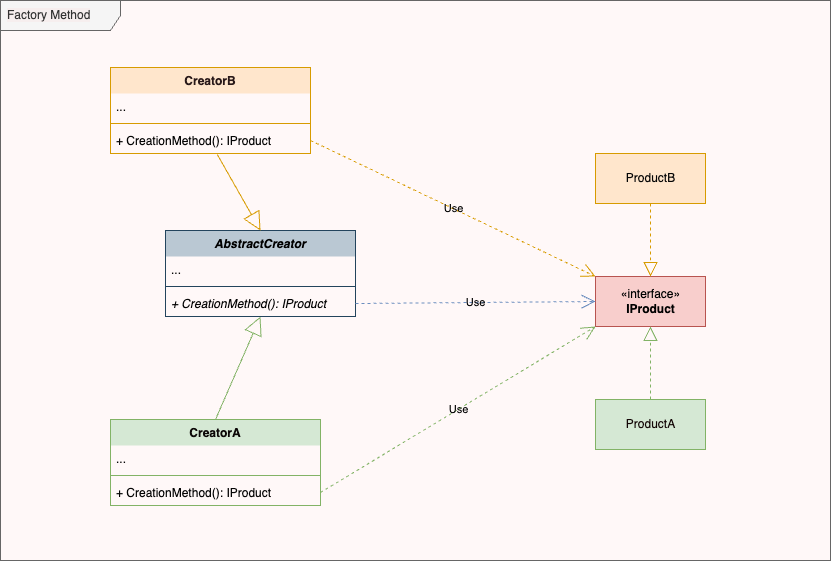

The diagram above was exported from draw.io. Its source (the exported page's mxGraphModel, read from the mxfile embedded in the PNG):
<mxGraphModel dx="947" dy="699" grid="0" gridSize="10" guides="1" tooltips="1" connect="1" arrows="1" fold="1" page="1" pageScale="1" pageWidth="850" pageHeight="1100" background="#FFF8F8" math="0" shadow="0">
  <root>
    <mxCell id="0" />
    <mxCell id="1" parent="0" />
    <mxCell id="15" value="&lt;span style=&quot;background-color: rgb(246, 238, 238);&quot;&gt;Factory Method&lt;/span&gt;" style="shape=umlFrame;whiteSpace=wrap;html=1;width=120;height=30;boundedLbl=1;verticalAlign=middle;align=left;spacingLeft=5;swimlaneLine=0;fontColor=#333333;shadow=0;fillColor=#f5f5f5;strokeColor=#666666;" vertex="1" parent="1">
      <mxGeometry x="10" y="10" width="830" height="560" as="geometry" />
    </mxCell>
    <mxCell id="5" value="&lt;span style=&quot;&quot;&gt;&lt;font color=&quot;#130606&quot;&gt;ProductA&lt;/font&gt;&lt;/span&gt;" style="html=1;shadow=0;swimlaneLine=0;labelBackgroundColor=none;fillColor=#d5e8d4;strokeColor=#82b366;" vertex="1" parent="1">
      <mxGeometry x="605" y="409" width="110" height="50" as="geometry" />
    </mxCell>
    <mxCell id="8" value="«interface»&lt;br&gt;&lt;b&gt;IProduct&lt;/b&gt;" style="html=1;shadow=0;swimlaneLine=0;fillColor=#f8cecc;strokeColor=#b85450;" vertex="1" parent="1">
      <mxGeometry x="605" y="286" width="110" height="50" as="geometry" />
    </mxCell>
    <mxCell id="11" value="&lt;font color=&quot;#050505&quot;&gt;ProductB&lt;/font&gt;" style="html=1;shadow=0;swimlaneLine=0;fillColor=#ffe6cc;strokeColor=#d79b00;" vertex="1" parent="1">
      <mxGeometry x="605" y="163" width="110" height="50" as="geometry" />
    </mxCell>
    <object label="" Text="implement" id="12">
      <mxCell style="endArrow=block;dashed=1;endFill=0;endSize=12;html=1;entryX=0.5;entryY=1;entryDx=0;entryDy=0;exitX=0.5;exitY=0;exitDx=0;exitDy=0;shadow=0;swimlaneLine=0;fontColor=#050505;fillColor=#d5e8d4;strokeColor=#82b366;" edge="1" parent="1" source="5" target="8">
        <mxGeometry width="160" relative="1" as="geometry">
          <mxPoint x="600" y="245" as="sourcePoint" />
          <mxPoint x="760" y="205" as="targetPoint" />
        </mxGeometry>
      </mxCell>
    </object>
    <mxCell id="13" value="" style="endArrow=block;dashed=1;endFill=0;endSize=12;html=1;entryX=0.5;entryY=0;entryDx=0;entryDy=0;shadow=0;swimlaneLine=0;fontColor=#050505;fillColor=#ffe6cc;strokeColor=#d79b00;" edge="1" parent="1" source="11" target="8">
      <mxGeometry width="160" relative="1" as="geometry">
        <mxPoint x="697" y="99" as="sourcePoint" />
        <mxPoint x="680" y="249" as="targetPoint" />
      </mxGeometry>
    </mxCell>
    <mxCell id="25" value="AbstractCreator" style="swimlane;fontStyle=3;align=center;verticalAlign=top;childLayout=stackLayout;horizontal=1;startSize=26;horizontalStack=0;resizeParent=1;resizeParentMax=0;resizeLast=0;collapsible=1;marginBottom=0;shadow=0;swimlaneLine=0;fillColor=#bac8d3;strokeColor=#23445d;" vertex="1" parent="1">
      <mxGeometry x="175" y="240" width="190" height="86" as="geometry">
        <mxRectangle x="110" y="90" width="130" height="30" as="alternateBounds" />
      </mxGeometry>
    </mxCell>
    <mxCell id="26" value="..." style="text;strokeColor=none;fillColor=none;align=left;verticalAlign=top;spacingLeft=4;spacingRight=4;overflow=hidden;rotatable=0;points=[[0,0.5],[1,0.5]];portConstraint=eastwest;shadow=0;swimlaneLine=0;fontColor=#050505;" vertex="1" parent="25">
      <mxGeometry y="26" width="190" height="26" as="geometry" />
    </mxCell>
    <mxCell id="27" value="" style="line;strokeWidth=1;fillColor=none;align=left;verticalAlign=middle;spacingTop=-1;spacingLeft=3;spacingRight=3;rotatable=0;labelPosition=right;points=[];portConstraint=eastwest;strokeColor=inherit;shadow=0;swimlaneLine=0;fontColor=#050505;" vertex="1" parent="25">
      <mxGeometry y="52" width="190" height="8" as="geometry" />
    </mxCell>
    <mxCell id="28" value="+ CreationMethod(): IProduct" style="text;strokeColor=none;fillColor=none;align=left;verticalAlign=top;spacingLeft=4;spacingRight=4;overflow=hidden;rotatable=0;points=[[0,0.5],[1,0.5]];portConstraint=eastwest;fontStyle=2;shadow=0;swimlaneLine=0;fontColor=#050505;" vertex="1" parent="25">
      <mxGeometry y="60" width="190" height="26" as="geometry" />
    </mxCell>
    <mxCell id="17" value="CreatorA" style="swimlane;fontStyle=1;align=center;verticalAlign=top;childLayout=stackLayout;horizontal=1;startSize=26;horizontalStack=0;resizeParent=1;resizeParentMax=0;resizeLast=0;collapsible=1;marginBottom=0;shadow=0;swimlaneLine=0;fillColor=#d5e8d4;strokeColor=#82b366;fontColor=#0d0808;" vertex="1" parent="1">
      <mxGeometry x="120" y="429" width="210" height="86" as="geometry">
        <mxRectangle x="50" y="206" width="90" height="30" as="alternateBounds" />
      </mxGeometry>
    </mxCell>
    <mxCell id="18" value="..." style="text;strokeColor=none;fillColor=none;align=left;verticalAlign=top;spacingLeft=4;spacingRight=4;overflow=hidden;rotatable=0;points=[[0,0.5],[1,0.5]];portConstraint=eastwest;shadow=0;swimlaneLine=0;fontColor=#050505;" vertex="1" parent="17">
      <mxGeometry y="26" width="210" height="26" as="geometry" />
    </mxCell>
    <mxCell id="19" value="" style="line;strokeWidth=1;fillColor=none;align=left;verticalAlign=middle;spacingTop=-1;spacingLeft=3;spacingRight=3;rotatable=0;labelPosition=right;points=[];portConstraint=eastwest;strokeColor=inherit;shadow=0;swimlaneLine=0;fontColor=#050505;" vertex="1" parent="17">
      <mxGeometry y="52" width="210" height="8" as="geometry" />
    </mxCell>
    <mxCell id="20" value="+ CreationMethod(): IProduct" style="text;strokeColor=none;fillColor=none;align=left;verticalAlign=top;spacingLeft=4;spacingRight=4;overflow=hidden;rotatable=0;points=[[0,0.5],[1,0.5]];portConstraint=eastwest;shadow=0;swimlaneLine=0;fontColor=#050505;" vertex="1" parent="17">
      <mxGeometry y="60" width="210" height="26" as="geometry" />
    </mxCell>
    <mxCell id="21" value="CreatorB" style="swimlane;fontStyle=1;align=center;verticalAlign=top;childLayout=stackLayout;horizontal=1;startSize=26;horizontalStack=0;resizeParent=1;resizeParentMax=0;resizeLast=0;collapsible=1;marginBottom=0;shadow=0;swimlaneLine=0;fillColor=#ffe6cc;strokeColor=#d79b00;fontColor=#291919;" vertex="1" parent="1">
      <mxGeometry x="120" y="77" width="200" height="86" as="geometry">
        <mxRectangle x="210" y="206" width="90" height="30" as="alternateBounds" />
      </mxGeometry>
    </mxCell>
    <mxCell id="22" value="..." style="text;strokeColor=none;fillColor=none;align=left;verticalAlign=top;spacingLeft=4;spacingRight=4;overflow=hidden;rotatable=0;points=[[0,0.5],[1,0.5]];portConstraint=eastwest;shadow=0;swimlaneLine=0;fontColor=#050505;" vertex="1" parent="21">
      <mxGeometry y="26" width="200" height="26" as="geometry" />
    </mxCell>
    <mxCell id="23" value="" style="line;strokeWidth=1;fillColor=none;align=left;verticalAlign=middle;spacingTop=-1;spacingLeft=3;spacingRight=3;rotatable=0;labelPosition=right;points=[];portConstraint=eastwest;strokeColor=inherit;shadow=0;swimlaneLine=0;fontColor=#050505;" vertex="1" parent="21">
      <mxGeometry y="52" width="200" height="8" as="geometry" />
    </mxCell>
    <mxCell id="24" value="+ CreationMethod(): IProduct" style="text;strokeColor=none;fillColor=none;align=left;verticalAlign=top;spacingLeft=4;spacingRight=4;overflow=hidden;rotatable=0;points=[[0,0.5],[1,0.5]];portConstraint=eastwest;shadow=0;swimlaneLine=0;fontColor=#050505;" vertex="1" parent="21">
      <mxGeometry y="60" width="200" height="26" as="geometry" />
    </mxCell>
    <mxCell id="29" value="Use" style="endArrow=open;endSize=12;dashed=1;html=1;entryX=0;entryY=0.5;entryDx=0;entryDy=0;shadow=0;swimlaneLine=0;fontColor=#050505;labelBackgroundColor=none;fillColor=#dae8fc;strokeColor=#6c8ebf;exitX=1;exitY=0.5;exitDx=0;exitDy=0;" edge="1" parent="1" source="28" target="8">
      <mxGeometry width="160" relative="1" as="geometry">
        <mxPoint x="330" y="161.5" as="sourcePoint" />
        <mxPoint x="490" y="162" as="targetPoint" />
        <mxPoint as="offset" />
      </mxGeometry>
    </mxCell>
    <mxCell id="30" value="" style="endArrow=block;endSize=16;endFill=0;html=1;exitX=0.5;exitY=0;exitDx=0;exitDy=0;entryX=0.5;entryY=1;entryDx=0;entryDy=0;shadow=0;swimlaneLine=0;fontColor=#050505;fillColor=#d5e8d4;strokeColor=#82b366;labelBackgroundColor=none;" edge="1" parent="1" source="17" target="25">
      <mxGeometry x="0.0157" y="-13" width="160" relative="1" as="geometry">
        <mxPoint x="100" y="239" as="sourcePoint" />
        <mxPoint x="180" y="149" as="targetPoint" />
        <mxPoint as="offset" />
      </mxGeometry>
    </mxCell>
    <mxCell id="31" value="" style="endArrow=block;endSize=16;endFill=0;html=1;entryX=0.5;entryY=0;entryDx=0;entryDy=0;exitX=0.534;exitY=1.038;exitDx=0;exitDy=0;exitPerimeter=0;shadow=0;swimlaneLine=0;fontColor=#050505;labelBackgroundColor=none;fillColor=#ffe6cc;strokeColor=#d79b00;" edge="1" parent="1" source="24" target="25">
      <mxGeometry width="160" relative="1" as="geometry">
        <mxPoint x="120" y="289" as="sourcePoint" />
        <mxPoint x="220" y="149" as="targetPoint" />
      </mxGeometry>
    </mxCell>
    <mxCell id="32" value="Use" style="endArrow=open;endSize=12;dashed=1;html=1;entryX=0;entryY=0;entryDx=0;entryDy=0;shadow=0;swimlaneLine=0;fontColor=#050505;fillColor=#ffe6cc;strokeColor=#d79b00;labelBackgroundColor=none;exitX=1;exitY=0.5;exitDx=0;exitDy=0;" edge="1" parent="1" source="24" target="8">
      <mxGeometry width="160" relative="1" as="geometry">
        <mxPoint x="330" y="140" as="sourcePoint" />
        <mxPoint x="460" y="99" as="targetPoint" />
      </mxGeometry>
    </mxCell>
    <mxCell id="33" value="Use" style="endArrow=open;endSize=12;dashed=1;html=1;entryX=0;entryY=1;entryDx=0;entryDy=0;shadow=0;swimlaneLine=0;fontColor=#050505;fillColor=#d5e8d4;strokeColor=#82b366;labelBackgroundColor=none;exitX=1;exitY=0.5;exitDx=0;exitDy=0;" edge="1" parent="1" source="20" target="8">
      <mxGeometry width="160" relative="1" as="geometry">
        <mxPoint x="310" y="109" as="sourcePoint" />
        <mxPoint x="635" y="308" as="targetPoint" />
      </mxGeometry>
    </mxCell>
  </root>
</mxGraphModel>